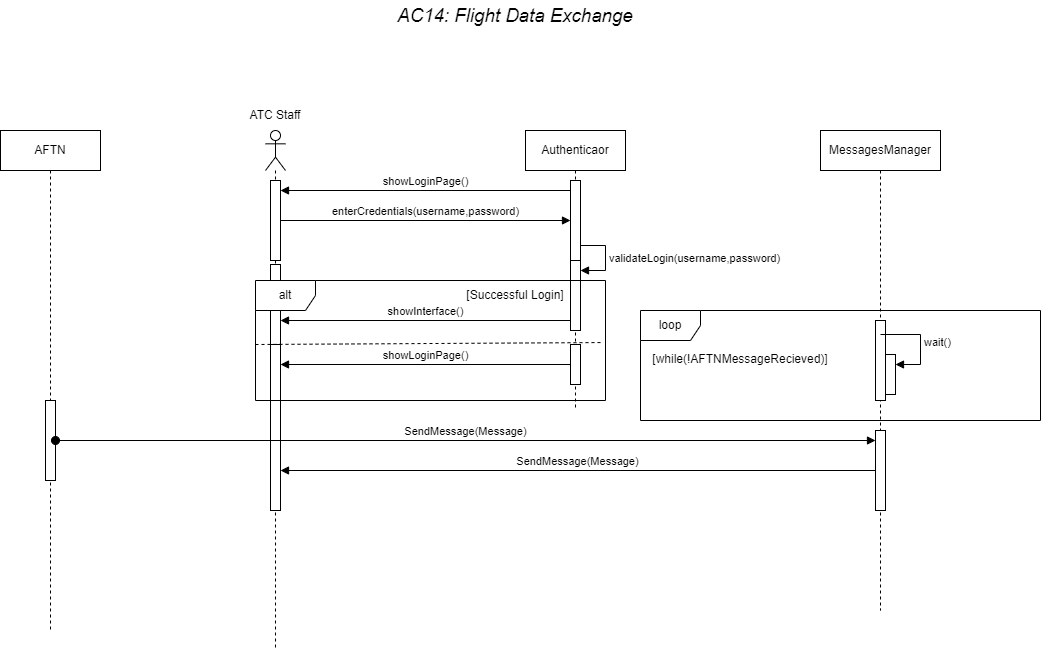

The diagram above was exported from draw.io. Its source (the exported page's mxGraphModel, read from the mxfile embedded in the PNG):
<mxGraphModel dx="1434" dy="772" grid="1" gridSize="10" guides="1" tooltips="1" connect="1" arrows="1" fold="1" page="1" pageScale="1" pageWidth="850" pageHeight="1100" math="0" shadow="0">
  <root>
    <mxCell id="0" />
    <mxCell id="1" parent="0" />
    <mxCell id="jaH1YISiseVheHaKc1vB-1" value="" style="shape=umlLifeline;perimeter=lifelinePerimeter;whiteSpace=wrap;html=1;container=1;dropTarget=0;collapsible=0;recursiveResize=0;outlineConnect=0;portConstraint=eastwest;newEdgeStyle={&quot;curved&quot;:0,&quot;rounded&quot;:0};participant=umlActor;" vertex="1" parent="1">
      <mxGeometry x="315" y="190" width="20" height="520" as="geometry" />
    </mxCell>
    <mxCell id="jaH1YISiseVheHaKc1vB-2" value="" style="html=1;points=[[0,0,0,0,5],[0,1,0,0,-5],[1,0,0,0,5],[1,1,0,0,-5]];perimeter=orthogonalPerimeter;outlineConnect=0;targetShapes=umlLifeline;portConstraint=eastwest;newEdgeStyle={&quot;curved&quot;:0,&quot;rounded&quot;:0};" vertex="1" parent="jaH1YISiseVheHaKc1vB-1">
      <mxGeometry x="5" y="50" width="10" height="80" as="geometry" />
    </mxCell>
    <mxCell id="jaH1YISiseVheHaKc1vB-3" value="" style="html=1;points=[[0,0,0,0,5],[0,1,0,0,-5],[1,0,0,0,5],[1,1,0,0,-5]];perimeter=orthogonalPerimeter;outlineConnect=0;targetShapes=umlLifeline;portConstraint=eastwest;newEdgeStyle={&quot;curved&quot;:0,&quot;rounded&quot;:0};" vertex="1" parent="jaH1YISiseVheHaKc1vB-1">
      <mxGeometry x="5" y="134" width="10" height="80" as="geometry" />
    </mxCell>
    <mxCell id="jaH1YISiseVheHaKc1vB-4" value="" style="html=1;points=[[0,0,0,0,5],[0,1,0,0,-5],[1,0,0,0,5],[1,1,0,0,-5]];perimeter=orthogonalPerimeter;outlineConnect=0;targetShapes=umlLifeline;portConstraint=eastwest;newEdgeStyle={&quot;curved&quot;:0,&quot;rounded&quot;:0};" vertex="1" parent="jaH1YISiseVheHaKc1vB-1">
      <mxGeometry x="5" y="214" width="10" height="166" as="geometry" />
    </mxCell>
    <mxCell id="jaH1YISiseVheHaKc1vB-5" value="Authenticaor" style="shape=umlLifeline;perimeter=lifelinePerimeter;whiteSpace=wrap;html=1;container=1;dropTarget=0;collapsible=0;recursiveResize=0;outlineConnect=0;portConstraint=eastwest;newEdgeStyle={&quot;curved&quot;:0,&quot;rounded&quot;:0};" vertex="1" parent="1">
      <mxGeometry x="575" y="190" width="100" height="280" as="geometry" />
    </mxCell>
    <mxCell id="jaH1YISiseVheHaKc1vB-6" value="" style="html=1;points=[[0,0,0,0,5],[0,1,0,0,-5],[1,0,0,0,5],[1,1,0,0,-5]];perimeter=orthogonalPerimeter;outlineConnect=0;targetShapes=umlLifeline;portConstraint=eastwest;newEdgeStyle={&quot;curved&quot;:0,&quot;rounded&quot;:0};" vertex="1" parent="jaH1YISiseVheHaKc1vB-5">
      <mxGeometry x="45" y="50" width="10" height="80" as="geometry" />
    </mxCell>
    <mxCell id="jaH1YISiseVheHaKc1vB-7" value="" style="html=1;points=[[0,0,0,0,5],[0,1,0,0,-5],[1,0,0,0,5],[1,1,0,0,-5]];perimeter=orthogonalPerimeter;outlineConnect=0;targetShapes=umlLifeline;portConstraint=eastwest;newEdgeStyle={&quot;curved&quot;:0,&quot;rounded&quot;:0};" vertex="1" parent="jaH1YISiseVheHaKc1vB-5">
      <mxGeometry x="45" y="130" width="10" height="70" as="geometry" />
    </mxCell>
    <mxCell id="jaH1YISiseVheHaKc1vB-8" value="validateLogin(username,password)" style="html=1;align=left;spacingLeft=2;endArrow=block;rounded=0;edgeStyle=orthogonalEdgeStyle;curved=0;rounded=0;" edge="1" parent="jaH1YISiseVheHaKc1vB-5" source="jaH1YISiseVheHaKc1vB-6" target="jaH1YISiseVheHaKc1vB-7">
      <mxGeometry relative="1" as="geometry">
        <mxPoint x="50" y="160" as="sourcePoint" />
        <Array as="points">
          <mxPoint x="80" y="115" />
          <mxPoint x="80" y="140" />
        </Array>
      </mxGeometry>
    </mxCell>
    <mxCell id="jaH1YISiseVheHaKc1vB-9" value="enterCredentials(username,password)" style="html=1;verticalAlign=bottom;endArrow=block;curved=0;rounded=0;" edge="1" parent="1" source="jaH1YISiseVheHaKc1vB-2" target="jaH1YISiseVheHaKc1vB-6">
      <mxGeometry width="80" relative="1" as="geometry">
        <mxPoint x="345" y="260" as="sourcePoint" />
        <mxPoint x="425" y="260" as="targetPoint" />
        <mxPoint as="offset" />
      </mxGeometry>
    </mxCell>
    <mxCell id="jaH1YISiseVheHaKc1vB-10" value="showLoginPage()" style="html=1;verticalAlign=bottom;endArrow=block;curved=0;rounded=0;" edge="1" parent="1" target="jaH1YISiseVheHaKc1vB-2">
      <mxGeometry width="80" relative="1" as="geometry">
        <mxPoint x="620" y="250" as="sourcePoint" />
        <mxPoint x="324.5" y="250" as="targetPoint" />
      </mxGeometry>
    </mxCell>
    <mxCell id="jaH1YISiseVheHaKc1vB-11" value="alt" style="shape=umlFrame;whiteSpace=wrap;html=1;pointerEvents=0;" vertex="1" parent="1">
      <mxGeometry x="305" y="340" width="350" height="120" as="geometry" />
    </mxCell>
    <mxCell id="jaH1YISiseVheHaKc1vB-12" value="showInterface()" style="html=1;verticalAlign=bottom;endArrow=block;curved=0;rounded=0;" edge="1" parent="1">
      <mxGeometry width="80" relative="1" as="geometry">
        <mxPoint x="620" y="380" as="sourcePoint" />
        <mxPoint x="330" y="380" as="targetPoint" />
      </mxGeometry>
    </mxCell>
    <mxCell id="jaH1YISiseVheHaKc1vB-13" value="" style="html=1;points=[[0,0,0,0,5],[0,1,0,0,-5],[1,0,0,0,5],[1,1,0,0,-5]];perimeter=orthogonalPerimeter;outlineConnect=0;targetShapes=umlLifeline;portConstraint=eastwest;newEdgeStyle={&quot;curved&quot;:0,&quot;rounded&quot;:0};" vertex="1" parent="1">
      <mxGeometry x="620" y="404" width="10" height="40" as="geometry" />
    </mxCell>
    <mxCell id="jaH1YISiseVheHaKc1vB-14" value="showLoginPage()" style="html=1;verticalAlign=bottom;endArrow=block;curved=0;rounded=0;" edge="1" parent="1" source="jaH1YISiseVheHaKc1vB-13" target="jaH1YISiseVheHaKc1vB-4">
      <mxGeometry width="80" relative="1" as="geometry">
        <mxPoint x="585" y="480" as="sourcePoint" />
        <mxPoint x="665" y="480" as="targetPoint" />
      </mxGeometry>
    </mxCell>
    <mxCell id="jaH1YISiseVheHaKc1vB-15" value="" style="endArrow=none;dashed=1;html=1;rounded=0;entryX=0.994;entryY=0.517;entryDx=0;entryDy=0;entryPerimeter=0;" edge="1" parent="1" target="jaH1YISiseVheHaKc1vB-11">
      <mxGeometry width="50" height="50" relative="1" as="geometry">
        <mxPoint x="305" y="404" as="sourcePoint" />
        <mxPoint x="655" y="400" as="targetPoint" />
      </mxGeometry>
    </mxCell>
    <mxCell id="jaH1YISiseVheHaKc1vB-16" value="[Successful Login]" style="text;html=1;align=center;verticalAlign=middle;whiteSpace=wrap;rounded=0;" vertex="1" parent="1">
      <mxGeometry x="510" y="340" width="110" height="30" as="geometry" />
    </mxCell>
    <mxCell id="jaH1YISiseVheHaKc1vB-17" value="ATC Staff" style="text;html=1;align=center;verticalAlign=middle;whiteSpace=wrap;rounded=0;" vertex="1" parent="1">
      <mxGeometry x="260" y="160" width="130" height="30" as="geometry" />
    </mxCell>
    <mxCell id="jaH1YISiseVheHaKc1vB-18" value="AFTN" style="shape=umlLifeline;perimeter=lifelinePerimeter;whiteSpace=wrap;html=1;container=1;dropTarget=0;collapsible=0;recursiveResize=0;outlineConnect=0;portConstraint=eastwest;newEdgeStyle={&quot;curved&quot;:0,&quot;rounded&quot;:0};" vertex="1" parent="1">
      <mxGeometry x="50" y="190" width="100" height="500" as="geometry" />
    </mxCell>
    <mxCell id="jaH1YISiseVheHaKc1vB-27" value="" style="html=1;points=[[0,0,0,0,5],[0,1,0,0,-5],[1,0,0,0,5],[1,1,0,0,-5]];perimeter=orthogonalPerimeter;outlineConnect=0;targetShapes=umlLifeline;portConstraint=eastwest;newEdgeStyle={&quot;curved&quot;:0,&quot;rounded&quot;:0};" vertex="1" parent="jaH1YISiseVheHaKc1vB-18">
      <mxGeometry x="45" y="270" width="10" height="80" as="geometry" />
    </mxCell>
    <mxCell id="jaH1YISiseVheHaKc1vB-19" value="MessagesManager" style="shape=umlLifeline;perimeter=lifelinePerimeter;whiteSpace=wrap;html=1;container=1;dropTarget=0;collapsible=0;recursiveResize=0;outlineConnect=0;portConstraint=eastwest;newEdgeStyle={&quot;curved&quot;:0,&quot;rounded&quot;:0};" vertex="1" parent="1">
      <mxGeometry x="870" y="190" width="120" height="480" as="geometry" />
    </mxCell>
    <mxCell id="jaH1YISiseVheHaKc1vB-28" value="" style="html=1;points=[[0,0,0,0,5],[0,1,0,0,-5],[1,0,0,0,5],[1,1,0,0,-5]];perimeter=orthogonalPerimeter;outlineConnect=0;targetShapes=umlLifeline;portConstraint=eastwest;newEdgeStyle={&quot;curved&quot;:0,&quot;rounded&quot;:0};" vertex="1" parent="jaH1YISiseVheHaKc1vB-19">
      <mxGeometry x="55" y="300" width="10" height="80" as="geometry" />
    </mxCell>
    <mxCell id="jaH1YISiseVheHaKc1vB-20" value="loop" style="shape=umlFrame;whiteSpace=wrap;html=1;pointerEvents=0;" vertex="1" parent="1">
      <mxGeometry x="690" y="370" width="400" height="110" as="geometry" />
    </mxCell>
    <mxCell id="jaH1YISiseVheHaKc1vB-21" value="[while(!AFTNMessageRecieved)]" style="text;html=1;align=center;verticalAlign=middle;whiteSpace=wrap;rounded=0;" vertex="1" parent="1">
      <mxGeometry x="700" y="404" width="180" height="30" as="geometry" />
    </mxCell>
    <mxCell id="jaH1YISiseVheHaKc1vB-22" value="" style="html=1;points=[[0,0,0,0,5],[0,1,0,0,-5],[1,0,0,0,5],[1,1,0,0,-5]];perimeter=orthogonalPerimeter;outlineConnect=0;targetShapes=umlLifeline;portConstraint=eastwest;newEdgeStyle={&quot;curved&quot;:0,&quot;rounded&quot;:0};" vertex="1" parent="1">
      <mxGeometry x="925" y="380" width="10" height="80" as="geometry" />
    </mxCell>
    <mxCell id="jaH1YISiseVheHaKc1vB-23" value="" style="html=1;points=[[0,0,0,0,5],[0,1,0,0,-5],[1,0,0,0,5],[1,1,0,0,-5]];perimeter=orthogonalPerimeter;outlineConnect=0;targetShapes=umlLifeline;portConstraint=eastwest;newEdgeStyle={&quot;curved&quot;:0,&quot;rounded&quot;:0};" vertex="1" parent="1">
      <mxGeometry x="935" y="414" width="10" height="40" as="geometry" />
    </mxCell>
    <mxCell id="jaH1YISiseVheHaKc1vB-24" value="wait()" style="html=1;align=left;spacingLeft=2;endArrow=block;rounded=0;edgeStyle=orthogonalEdgeStyle;curved=0;rounded=0;exitX=0.5;exitY=0.175;exitDx=0;exitDy=0;exitPerimeter=0;" edge="1" target="jaH1YISiseVheHaKc1vB-23" parent="1" source="jaH1YISiseVheHaKc1vB-22">
      <mxGeometry relative="1" as="geometry">
        <mxPoint x="940" y="394" as="sourcePoint" />
        <Array as="points">
          <mxPoint x="970" y="394" />
          <mxPoint x="970" y="424" />
        </Array>
      </mxGeometry>
    </mxCell>
    <mxCell id="jaH1YISiseVheHaKc1vB-29" value="SendMessage(Message)" style="html=1;verticalAlign=bottom;startArrow=oval;endArrow=block;startSize=8;curved=0;rounded=0;" edge="1" target="jaH1YISiseVheHaKc1vB-28" parent="1" source="jaH1YISiseVheHaKc1vB-27">
      <mxGeometry relative="1" as="geometry">
        <mxPoint x="840" y="490" as="sourcePoint" />
      </mxGeometry>
    </mxCell>
    <mxCell id="jaH1YISiseVheHaKc1vB-30" value="SendMessage(Message)" style="html=1;verticalAlign=bottom;endArrow=block;curved=0;rounded=0;" edge="1" parent="1" source="jaH1YISiseVheHaKc1vB-28" target="jaH1YISiseVheHaKc1vB-4">
      <mxGeometry width="80" relative="1" as="geometry">
        <mxPoint x="650" y="560" as="sourcePoint" />
        <mxPoint x="730" y="560" as="targetPoint" />
      </mxGeometry>
    </mxCell>
    <mxCell id="jaH1YISiseVheHaKc1vB-31" value="&lt;i&gt;&lt;span style=&quot;font-size:14.0pt;line-height:115%;font-family:&amp;quot;Arial&amp;quot;,sans-serif;&lt;br/&gt;mso-fareast-font-family:Arial;mso-font-kerning:0pt;mso-ligatures:none;&lt;br/&gt;mso-ansi-language:EN;mso-fareast-language:EN-US;mso-bidi-language:AR-SA&quot; lang=&quot;EN&quot;&gt;AC14: Flight Data Exchange&lt;/span&gt;&lt;/i&gt;" style="text;html=1;align=center;verticalAlign=middle;whiteSpace=wrap;rounded=0;" vertex="1" parent="1">
      <mxGeometry x="375" y="60" width="380" height="30" as="geometry" />
    </mxCell>
  </root>
</mxGraphModel>